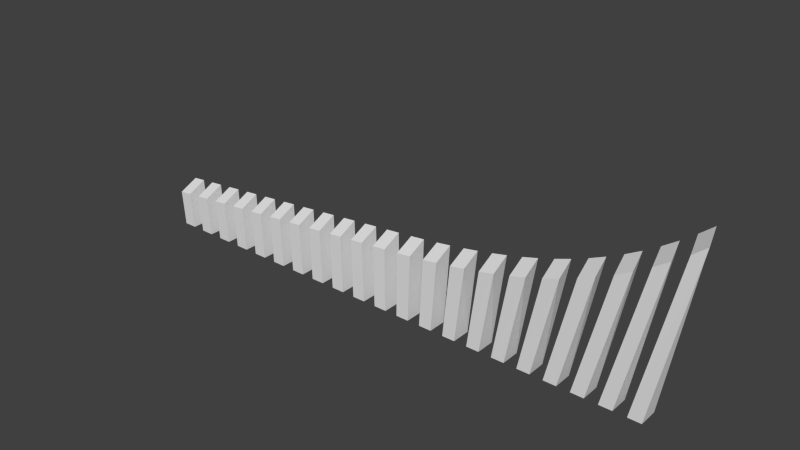 # Source: SpeedMeter.blend  (saved by Blender 2.69.0; exported with 4.5.12 LTS)
import bpy
from mathutils import Matrix  # noqa: F401  (used for matrix-valued properties, if any)

bpy.ops.wm.read_factory_settings(use_empty=True)
scene = bpy.context.scene
scene.name = 'Scene'

# ---- collections
col_collection_1 = bpy.data.collections.new('Collection 1'); scene.collection.children.link(col_collection_1)

# ---- world
world_world = bpy.data.worlds.new('World'); scene.world = world_world
world_world.color = (0.05088, 0.05088, 0.05088)
world_world.use_sun_shadow = False
world_world.sun_shadow_jitter_overblur = 0.0
world_world.cycles.sampling_method = 'MANUAL'
world_world.cycles.sample_map_resolution = 256

# ---- meshes
me_cube_020 = bpy.data.meshes.new('Cube.020')
me_cube_020.from_pydata([(-24.98, 0.9306, 3.898), (-23.63, 0.9343, 4.03), (-23.47, 1.0, -1.0), (-24.81, 1.0, -1.0), (-23.65, -1.066, 3.118), (-24.99, -1.069, 2.986), (-24.81, -1.0, -1.0), (-23.47, -1.0, -1.0)], [], [(0, 1, 2, 3), (4, 5, 6, 7), (6, 3, 2, 7), (3, 6, 5, 0), (4, 1, 0, 5), (2, 1, 4, 7)])
me_cube_020.use_remesh_preserve_volume = False
me_cube_020.use_remesh_preserve_attributes = False
me_cube_020.use_mirror_vertex_groups = False
me_cube_020.update()
me_cube_019 = bpy.data.meshes.new('Cube.019')
me_cube_019.from_pydata([(23.48, 0.8721, 12.21), (24.97, 0.8747, 13.03), (22.13, 1.0, -1.0), (20.79, 1.0, -1.0), (25.35, -1.127, 12.21), (23.82, -1.13, 11.37), (20.79, -1.0, -1.0), (22.13, -1.0, -1.0)], [], [(0, 1, 2, 3), (4, 5, 6, 7), (2, 1, 4, 7), (3, 6, 5, 0), (6, 3, 2, 7), (4, 1, 0, 5)])
me_cube_019.use_remesh_preserve_volume = False
me_cube_019.use_remesh_preserve_attributes = False
me_cube_019.use_mirror_vertex_groups = False
me_cube_019.update()
me_cube_018 = bpy.data.meshes.new('Cube.018')
me_cube_018.from_pydata([(20.4, 0.8783, 10.77), (21.95, 0.8734, 11.46), (19.44, 1.0, -1.0), (18.1, 1.0, -1.0), (22.25, -1.129, 10.6), (20.66, -1.124, 9.901), (18.1, -1.0, -1.0), (19.44, -1.0, -1.0)], [], [(0, 1, 2, 3), (4, 5, 6, 7), (2, 1, 4, 7), (3, 6, 5, 0), (6, 3, 2, 7), (4, 1, 0, 5)])
me_cube_018.use_remesh_preserve_volume = False
me_cube_018.use_remesh_preserve_attributes = False
me_cube_018.use_mirror_vertex_groups = False
me_cube_018.update()
me_cube_017 = bpy.data.meshes.new('Cube.017')
me_cube_017.from_pydata([(17.27, 0.8965, 9.6), (18.84, 0.8862, 10.15), (16.76, 1.0, -1.0), (15.42, 1.0, -1.0), (19.06, -1.116, 9.272), (17.46, -1.105, 8.711), (15.42, -1.0, -1.0), (16.76, -1.0, -1.0)], [], [(0, 1, 2, 3), (4, 5, 6, 7), (2, 1, 4, 7), (3, 6, 5, 0), (6, 3, 2, 7), (4, 1, 0, 5)])
me_cube_017.use_remesh_preserve_volume = False
me_cube_017.use_remesh_preserve_attributes = False
me_cube_017.use_mirror_vertex_groups = False
me_cube_017.update()
me_cube_016 = bpy.data.meshes.new('Cube.016')
me_cube_016.from_pydata([(14.15, 0.9219, 8.67), (15.71, 0.9086, 9.108), (14.08, 1.0, -1.0), (12.74, 1.0, -1.0), (15.86, -1.093, 8.211), (14.28, -1.079, 7.769), (12.74, -1.0, -1.0), (14.08, -1.0, -1.0)], [], [(0, 1, 2, 3), (4, 5, 6, 7), (2, 1, 4, 7), (3, 6, 5, 0), (6, 3, 2, 7), (4, 1, 0, 5)])
me_cube_016.use_remesh_preserve_volume = False
me_cube_016.use_remesh_preserve_attributes = False
me_cube_016.use_mirror_vertex_groups = False
me_cube_016.update()
me_cube_015 = bpy.data.meshes.new('Cube.015')
me_cube_015.from_pydata([(11.07, 0.9496, 7.938), (12.6, 0.9358, 8.282), (11.4, 1.0, -1.0), (10.06, 1.0, -1.0), (12.7, -1.065, 7.377), (11.15, -1.051, 7.03), (10.06, -1.0, -1.0), (11.4, -1.0, -1.0)], [], [(0, 1, 2, 3), (4, 5, 6, 7), (2, 1, 4, 7), (6, 3, 2, 7), (3, 6, 5, 0), (4, 1, 0, 5)])
me_cube_015.use_remesh_preserve_volume = False
me_cube_015.use_remesh_preserve_attributes = False
me_cube_015.use_mirror_vertex_groups = False
me_cube_015.update()
me_cube_014 = bpy.data.meshes.new('Cube.014')
me_cube_014.from_pydata([(8.036, 0.9749, 7.363), (9.546, 0.9628, 7.633), (8.716, 1.0, -1.0), (7.375, 1.0, -1.0), (9.604, -1.038, 6.723), (8.078, -1.025, 6.452), (7.375, -1.0, -1.0), (8.716, -1.0, -1.0)], [], [(0, 1, 2, 3), (4, 5, 6, 7), (6, 3, 2, 7), (2, 1, 4, 7), (3, 6, 5, 0), (4, 1, 0, 5)])
me_cube_014.use_remesh_preserve_volume = False
me_cube_014.use_remesh_preserve_attributes = False
me_cube_014.use_mirror_vertex_groups = False
me_cube_014.update()
me_cube_013 = bpy.data.meshes.new('Cube.013')
me_cube_013.from_pydata([(5.05, 0.9938, 6.91), (6.538, 0.9854, 7.123), (6.034, 1.0, -1.0), (4.693, 1.0, -1.0), (6.565, -1.015, 6.211), (5.064, -1.006, 5.998), (4.693, -1.0, -1.0), (6.034, -1.0, -1.0)], [], [(0, 1, 2, 3), (4, 5, 6, 7), (6, 3, 2, 7), (2, 1, 4, 7), (3, 6, 5, 0), (4, 1, 0, 5)])
me_cube_013.use_remesh_preserve_volume = False
me_cube_013.use_remesh_preserve_attributes = False
me_cube_013.use_mirror_vertex_groups = False
me_cube_013.update()
me_cube_012 = bpy.data.meshes.new('Cube.012')
me_cube_012.from_pydata([(2.097, 1.002, 6.557), (3.571, 0.9996, 6.722), (3.352, 1.0, -1.0), (2.011, 1.0, -1.0), (3.574, -1.0, 5.81), (2.091, -0.9978, 5.644), (2.011, -1.0, -1.0), (3.352, -1.0, -1.0)], [], [(0, 1, 2, 3), (4, 5, 6, 7), (6, 3, 2, 7), (2, 1, 4, 7), (3, 6, 5, 0), (4, 1, 0, 5)])
me_cube_012.use_remesh_preserve_volume = False
me_cube_012.use_remesh_preserve_attributes = False
me_cube_012.use_mirror_vertex_groups = False
me_cube_012.update()
me_cube_011 = bpy.data.meshes.new('Cube.011')
me_cube_011.from_pydata([(-0.7811, 0.9975, 6.28), (0.6251, 1.001, 6.411), (0.6705, 1.0, -1.0), (-0.6705, 1.0, -1.0), (0.6124, -0.9987, 5.499), (-0.797, -1.003, 5.368), (-0.6705, -1.0, -1.0), (0.6705, -1.0, -1.0)], [], [(0, 1, 2, 3), (4, 5, 6, 7), (6, 3, 2, 7), (2, 1, 4, 7), (3, 6, 5, 0), (4, 1, 0, 5)])
me_cube_011.use_remesh_preserve_volume = False
me_cube_011.use_remesh_preserve_attributes = False
me_cube_011.use_mirror_vertex_groups = False
me_cube_011.update()
me_cube_010 = bpy.data.meshes.new('Cube.010')
me_cube_010.from_pydata([(-3.469, 0.99, 6.016), (-2.125, 0.9938, 6.148), (-2.011, 1.0, -1.0), (-3.352, 1.0, -1.0), (-2.141, -1.006, 5.236), (-3.485, -1.01, 5.103), (-3.352, -1.0, -1.0), (-2.011, -1.0, -1.0)], [], [(0, 1, 2, 3), (4, 5, 6, 7), (6, 3, 2, 7), (2, 1, 4, 7), (3, 6, 5, 0), (4, 1, 0, 5)])
me_cube_010.use_remesh_preserve_volume = False
me_cube_010.use_remesh_preserve_attributes = False
me_cube_010.use_mirror_vertex_groups = False
me_cube_010.update()
me_cube_009 = bpy.data.meshes.new('Cube.009')
me_cube_009.from_pydata([(-6.158, 0.9826, 5.751), (-4.814, 0.9863, 5.883), (-4.693, 1.0, -1.0), (-6.034, 1.0, -1.0), (-4.829, -1.014, 4.971), (-6.174, -1.017, 4.839), (-6.034, -1.0, -1.0), (-4.693, -1.0, -1.0)], [], [(0, 1, 2, 3), (4, 5, 6, 7), (6, 3, 2, 7), (2, 1, 4, 7), (3, 6, 5, 0), (4, 1, 0, 5)])
me_cube_009.use_remesh_preserve_volume = False
me_cube_009.use_remesh_preserve_attributes = False
me_cube_009.use_mirror_vertex_groups = False
me_cube_009.update()
me_cube_008 = bpy.data.meshes.new('Cube.008')
me_cube_008.from_pydata([(-8.846, 0.9752, 5.486), (-7.502, 0.9789, 5.619), (-7.375, 1.0, -1.0), (-8.716, 1.0, -1.0), (-7.518, -1.021, 4.706), (-8.862, -1.025, 4.574), (-8.716, -1.0, -1.0), (-7.375, -1.0, -1.0)], [], [(0, 1, 2, 3), (4, 5, 6, 7), (6, 3, 2, 7), (2, 1, 4, 7), (3, 6, 5, 0), (4, 1, 0, 5)])
me_cube_008.use_remesh_preserve_volume = False
me_cube_008.use_remesh_preserve_attributes = False
me_cube_008.use_mirror_vertex_groups = False
me_cube_008.update()
me_cube_007 = bpy.data.meshes.new('Cube.007')
me_cube_007.from_pydata([(-11.53, 0.9677, 5.222), (-10.19, 0.9715, 5.354), (-10.06, 1.0, -1.0), (-11.4, 1.0, -1.0), (-10.21, -1.029, 4.442), (-11.55, -1.032, 4.309), (-11.4, -1.0, -1.0), (-10.06, -1.0, -1.0)], [], [(0, 1, 2, 3), (4, 5, 6, 7), (6, 3, 2, 7), (2, 1, 4, 7), (3, 6, 5, 0), (4, 1, 0, 5)])
me_cube_007.use_remesh_preserve_volume = False
me_cube_007.use_remesh_preserve_attributes = False
me_cube_007.use_mirror_vertex_groups = False
me_cube_007.update()
me_cube_006 = bpy.data.meshes.new('Cube.006')
me_cube_006.from_pydata([(-14.22, 0.9603, 4.957), (-12.88, 0.964, 5.089), (-12.74, 1.0, -1.0), (-14.08, 1.0, -1.0), (-12.89, -1.036, 4.177), (-14.24, -1.04, 4.045), (-14.08, -1.0, -1.0), (-12.74, -1.0, -1.0)], [], [(0, 1, 2, 3), (4, 5, 6, 7), (6, 3, 2, 7), (2, 1, 4, 7), (3, 6, 5, 0), (4, 1, 0, 5)])
me_cube_006.use_remesh_preserve_volume = False
me_cube_006.use_remesh_preserve_attributes = False
me_cube_006.use_mirror_vertex_groups = False
me_cube_006.update()
me_cube_005 = bpy.data.meshes.new('Cube.005')
me_cube_005.from_pydata([(-16.91, 0.9529, 4.692), (-15.57, 0.9566, 4.825), (-15.42, 1.0, -1.0), (-16.76, 1.0, -1.0), (-15.58, -1.043, 3.912), (-16.93, -1.047, 3.78), (-16.76, -1.0, -1.0), (-15.42, -1.0, -1.0)], [], [(0, 1, 2, 3), (4, 5, 6, 7), (6, 3, 2, 7), (2, 1, 4, 7), (3, 6, 5, 0), (4, 1, 0, 5)])
me_cube_005.use_remesh_preserve_volume = False
me_cube_005.use_remesh_preserve_attributes = False
me_cube_005.use_mirror_vertex_groups = False
me_cube_005.update()
me_cube_004 = bpy.data.meshes.new('Cube.004')
me_cube_004.from_pydata([(-19.6, 0.9454, 4.428), (-18.26, 0.9492, 4.56), (-18.1, 1.0, -1.0), (-19.44, 1.0, -1.0), (-18.27, -1.051, 3.647), (-19.62, -1.055, 3.515), (-19.44, -1.0, -1.0), (-18.1, -1.0, -1.0)], [], [(0, 1, 2, 3), (4, 5, 6, 7), (6, 3, 2, 7), (2, 1, 4, 7), (3, 6, 5, 0), (4, 1, 0, 5)])
me_cube_004.use_remesh_preserve_volume = False
me_cube_004.use_remesh_preserve_attributes = False
me_cube_004.use_mirror_vertex_groups = False
me_cube_004.update()
me_cube_003 = bpy.data.meshes.new('Cube.003')
me_cube_003.from_pydata([(-22.29, 0.938, 4.163), (-20.94, 0.9417, 4.295), (-20.79, 1.0, -1.0), (-22.13, 1.0, -1.0), (-20.96, -1.058, 3.383), (-22.3, -1.062, 3.25), (-22.13, -1.0, -1.0), (-20.79, -1.0, -1.0)], [], [(0, 1, 2, 3), (4, 5, 6, 7), (6, 3, 2, 7), (2, 1, 4, 7), (4, 1, 0, 5), (3, 6, 5, 0)])
me_cube_003.use_remesh_preserve_volume = False
me_cube_003.use_remesh_preserve_attributes = False
me_cube_003.use_mirror_vertex_groups = False
me_cube_003.update()
me_cube_002 = bpy.data.meshes.new('Cube.002')
me_cube_002.from_pydata([(27.49, 1.0, -1.0), (27.49, -1.0, -1.0), (30.46, 0.9264, 16.93), (31.0, -1.074, 16.19), (29.17, 0.9074, 15.88), (26.15, 1.0, -1.0), (29.68, -1.094, 15.12), (26.15, -1.0, -1.0)], [], [(4, 2, 0, 5), (2, 3, 1, 0), (7, 5, 0, 1), (3, 6, 7, 1), (5, 7, 6, 4), (3, 2, 4, 6)])
me_cube_002.use_remesh_preserve_volume = False
me_cube_002.use_remesh_preserve_attributes = False
me_cube_002.use_mirror_vertex_groups = False
me_cube_002.update()
me_cube_000 = bpy.data.meshes.new('Cube.000')
me_cube_000.from_pydata([(-27.49, -1.0, -1.0), (-27.49, 1.0, -1.0), (-27.68, -1.077, 2.721), (-27.66, 0.9231, 3.633), (-26.32, 0.9269, 3.766), (-26.15, 1.0, -1.0), (-26.34, -1.073, 2.853), (-26.15, -1.0, -1.0)], [], [(2, 3, 1, 0), (6, 2, 0, 7), (6, 4, 3, 2), (3, 4, 5, 1), (0, 1, 5, 7), (5, 4, 6, 7)])
me_cube_000.use_remesh_preserve_volume = False
me_cube_000.use_remesh_preserve_attributes = False
me_cube_000.use_mirror_vertex_groups = False
me_cube_000.update()
me_cube_001 = bpy.data.meshes.new('Cube.001')
me_cube_001.from_pydata([(26.42, 0.8814, 13.92), (27.83, 0.8923, 14.87), (24.81, 1.0, -1.0), (23.47, 1.0, -1.0), (28.29, -1.109, 14.09), (26.85, -1.12, 13.12), (23.47, -1.0, -1.0), (24.81, -1.0, -1.0)], [], [(0, 1, 2, 3), (4, 5, 6, 7), (2, 1, 4, 7), (3, 6, 5, 0), (6, 3, 2, 7), (4, 1, 0, 5)])
me_cube_001.use_remesh_preserve_volume = False
me_cube_001.use_remesh_preserve_attributes = False
me_cube_001.use_mirror_vertex_groups = False
me_cube_001.update()

# ---- objects
ob_2 = bpy.data.objects.new('2', me_cube_020)
ob_19 = bpy.data.objects.new('19', me_cube_019)
ob_18 = bpy.data.objects.new('18', me_cube_018)
ob_17 = bpy.data.objects.new('17', me_cube_017)
ob_16 = bpy.data.objects.new('16', me_cube_016)
ob_15 = bpy.data.objects.new('15', me_cube_015)
ob_14 = bpy.data.objects.new('14', me_cube_014)
ob_13 = bpy.data.objects.new('13', me_cube_013)
ob_12 = bpy.data.objects.new('12', me_cube_012)
ob_11 = bpy.data.objects.new('11', me_cube_011)
ob_10 = bpy.data.objects.new('10', me_cube_010)
ob_9 = bpy.data.objects.new('9', me_cube_009)
ob_8 = bpy.data.objects.new('8', me_cube_008)
ob_7 = bpy.data.objects.new('7', me_cube_007)
ob_6 = bpy.data.objects.new('6', me_cube_006)
ob_5 = bpy.data.objects.new('5', me_cube_005)
ob_4 = bpy.data.objects.new('4', me_cube_004)
ob_3 = bpy.data.objects.new('3', me_cube_003)
ob_21 = bpy.data.objects.new('21', me_cube_002)
ob_1 = bpy.data.objects.new('1', me_cube_000)
ob_20 = bpy.data.objects.new('20', me_cube_001)

# ---- transforms, parenting, visibility, modifiers, constraints
ob_2.location = (0.0, 0.0, 0.5)
ob_2.scale = (0.5, 0.5, 0.5)
ob_2.lineart.crease_threshold = 0.0
_vg = ob_2.vertex_groups.new(name='top')
ob_19.location = (0.0, 0.0, 0.5)
ob_19.scale = (0.5, 0.5, 0.5)
ob_19.lineart.crease_threshold = 0.0
_vg = ob_19.vertex_groups.new(name='top')
ob_18.location = (0.0, 0.0, 0.5)
ob_18.scale = (0.5, 0.5, 0.5)
ob_18.lineart.crease_threshold = 0.0
_vg = ob_18.vertex_groups.new(name='top')
ob_17.location = (0.0, 0.0, 0.5)
ob_17.scale = (0.5, 0.5, 0.5)
ob_17.lineart.crease_threshold = 0.0
_vg = ob_17.vertex_groups.new(name='top')
ob_16.location = (0.0, 0.0, 0.5)
ob_16.scale = (0.5, 0.5, 0.5)
ob_16.lineart.crease_threshold = 0.0
_vg = ob_16.vertex_groups.new(name='top')
ob_15.location = (0.0, 0.0, 0.5)
ob_15.scale = (0.5, 0.5, 0.5)
ob_15.lineart.crease_threshold = 0.0
_vg = ob_15.vertex_groups.new(name='top')
ob_14.location = (0.0, 0.0, 0.5)
ob_14.scale = (0.5, 0.5, 0.5)
ob_14.lineart.crease_threshold = 0.0
_vg = ob_14.vertex_groups.new(name='top')
ob_13.location = (0.0, 0.0, 0.5)
ob_13.scale = (0.5, 0.5, 0.5)
ob_13.lineart.crease_threshold = 0.0
_vg = ob_13.vertex_groups.new(name='top')
ob_12.location = (0.0, 0.0, 0.5)
ob_12.scale = (0.5, 0.5, 0.5)
ob_12.lineart.crease_threshold = 0.0
_vg = ob_12.vertex_groups.new(name='top')
ob_11.location = (0.0, 0.0, 0.5)
ob_11.scale = (0.5, 0.5, 0.5)
ob_11.lineart.crease_threshold = 0.0
_vg = ob_11.vertex_groups.new(name='top')
ob_10.location = (0.0, 0.0, 0.5)
ob_10.scale = (0.5, 0.5, 0.5)
ob_10.lineart.crease_threshold = 0.0
_vg = ob_10.vertex_groups.new(name='top')
ob_9.location = (0.0, 0.0, 0.5)
ob_9.scale = (0.5, 0.5, 0.5)
ob_9.lineart.crease_threshold = 0.0
_vg = ob_9.vertex_groups.new(name='top')
ob_8.location = (0.0, 0.0, 0.5)
ob_8.scale = (0.5, 0.5, 0.5)
ob_8.lineart.crease_threshold = 0.0
_vg = ob_8.vertex_groups.new(name='top')
ob_7.location = (0.0, 0.0, 0.5)
ob_7.scale = (0.5, 0.5, 0.5)
ob_7.lineart.crease_threshold = 0.0
_vg = ob_7.vertex_groups.new(name='top')
ob_6.location = (0.0, 0.0, 0.5)
ob_6.scale = (0.5, 0.5, 0.5)
ob_6.lineart.crease_threshold = 0.0
_vg = ob_6.vertex_groups.new(name='top')
ob_5.location = (0.0, 0.0, 0.5)
ob_5.scale = (0.5, 0.5, 0.5)
ob_5.lineart.crease_threshold = 0.0
_vg = ob_5.vertex_groups.new(name='top')
ob_4.location = (0.0, 0.0, 0.5)
ob_4.scale = (0.5, 0.5, 0.5)
ob_4.lineart.crease_threshold = 0.0
_vg = ob_4.vertex_groups.new(name='top')
ob_3.location = (0.0, 0.0, 0.5)
ob_3.scale = (0.5, 0.5, 0.5)
ob_3.lineart.crease_threshold = 0.0
_vg = ob_3.vertex_groups.new(name='top')
ob_21.location = (0.0, 0.0, 0.5)
ob_21.scale = (0.5, 0.5, 0.5)
ob_21.lineart.crease_threshold = 0.0
_vg = ob_21.vertex_groups.new(name='top')
ob_1.location = (0.0, 0.0, 0.5)
ob_1.scale = (0.5, 0.5, 0.5)
ob_1.lineart.crease_threshold = 0.0
_vg = ob_1.vertex_groups.new(name='top')
ob_20.location = (0.0, 0.0, 0.5)
ob_20.scale = (0.5, 0.5, 0.5)
ob_20.lineart.crease_threshold = 0.0
_vg = ob_20.vertex_groups.new(name='top')

# ---- collection membership
col_collection_1.objects.link(ob_2)
col_collection_1.objects.link(ob_19)
col_collection_1.objects.link(ob_18)
col_collection_1.objects.link(ob_17)
col_collection_1.objects.link(ob_16)
col_collection_1.objects.link(ob_15)
col_collection_1.objects.link(ob_14)
col_collection_1.objects.link(ob_13)
col_collection_1.objects.link(ob_12)
col_collection_1.objects.link(ob_11)
col_collection_1.objects.link(ob_10)
col_collection_1.objects.link(ob_9)
col_collection_1.objects.link(ob_8)
col_collection_1.objects.link(ob_7)
col_collection_1.objects.link(ob_6)
col_collection_1.objects.link(ob_5)
col_collection_1.objects.link(ob_4)
col_collection_1.objects.link(ob_3)
col_collection_1.objects.link(ob_21)
col_collection_1.objects.link(ob_1)
col_collection_1.objects.link(ob_20)

# ---- scene / render settings (as saved in the file)
scene.frame_start = 1; scene.frame_end = 250; scene.frame_set(1)
scene.render.engine = 'BLENDER_EEVEE_NEXT'
scene.render.image_settings.compression = 90
scene.render.resolution_percentage = 50
scene.render.dither_intensity = 0.0
scene.cycles.use_denoising = False
scene.cycles.samples = 10
scene.cycles.sampling_pattern = 'TABULATED_SOBOL'
scene.cycles.light_sampling_threshold = 0.0
scene.cycles.use_adaptive_sampling = False
scene.cycles.use_light_tree = False
scene.cycles.blur_glossy = 0.0
scene.cycles.volume_bounces = 1
scene.cycles.pixel_filter_type = 'GAUSSIAN'
scene.cycles.sample_clamp_indirect = 0.0
scene.view_settings.view_transform = 'Standard'
bpy.context.view_layer.update()

# ---- added for rendering (the .blend has no active camera and no usable light): camera, sun
cam_auto = bpy.data.cameras.new('AutoCamera')
cam_auto.lens = 50.0
cam_auto.sensor_width = 36.0
cam_auto.clip_end = 1000.0
ob_auto_camera = bpy.data.objects.new('AutoCamera', cam_auto)
scene.collection.objects.link(ob_auto_camera)
ob_auto_camera.location = (29.231, -34.1134, 27.2025)
ob_auto_camera.rotation_euler = (1.09748, -7.21219e-08, 0.694738)
scene.camera = ob_auto_camera
light_auto_sun = bpy.data.lights.new('AutoSun', 'SUN')
light_auto_sun.energy = 3.0
light_auto_sun.angle = 0.0523599
ob_auto_sun = bpy.data.objects.new('AutoSun', light_auto_sun)
scene.collection.objects.link(ob_auto_sun)
ob_auto_sun.rotation_euler = (0.872665, 0.174533, 0.523599)
bpy.context.view_layer.update()
